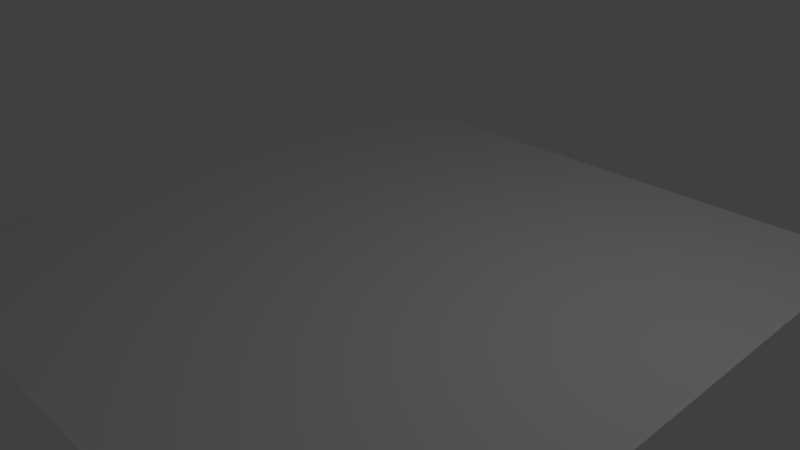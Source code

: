 # Source: vertexGroupPaint.blend  (saved by Blender 2.63.0; exported with 4.5.12 LTS)
import bpy
from mathutils import Matrix  # noqa: F401  (used for matrix-valued properties, if any)

bpy.ops.wm.read_factory_settings(use_empty=True)
scene = bpy.context.scene
scene.name = 'Scene'

# ---- collections
col_collection_1 = bpy.data.collections.new('Collection 1'); scene.collection.children.link(col_collection_1)

# ---- world
world_world = bpy.data.worlds.new('World'); scene.world = world_world
world_world.color = (0.05088, 0.05088, 0.05088)
world_world.use_sun_shadow = False
world_world.sun_shadow_jitter_overblur = 0.0
world_world.cycles.sampling_method = 'MANUAL'
world_world.cycles.sample_map_resolution = 256

# ---- cameras
cam_camera = bpy.data.cameras.new('Camera')
cam_camera.clip_end = 100.0
cam_camera.lens = 35.0
cam_camera.sensor_width = 32.0
cam_camera.sensor_height = 18.0
cam_camera.ortho_scale = 7.314
cam_camera.dof.focus_distance = 0.0
cam_camera.dof.aperture_fstop = 128.0

# ---- lights
light_lamp = bpy.data.lights.new('Lamp', 'POINT')
light_lamp.transmission_factor = 0.0
light_lamp.cutoff_distance = 30.0
light_lamp.energy = 100.0
light_lamp.shadow_buffer_clip_start = 1.001
light_lamp.shadow_soft_size = 1.0
light_lamp.shadow_maximum_resolution = 0.006
light_lamp.use_absolute_resolution = True
light_lamp.cycles.use_multiple_importance_sampling = False

# ---- meshes
me_plane = bpy.data.meshes.new('Plane')
me_plane.from_pydata([(1.0, -1.0, 0.0), (-1.0, -1.0, 0.0), (1.0, 1.0, 0.0), (-1.0, 1.0, 0.0), (0.8182, -1.0, 0.0), (0.6364, -1.0, 0.0), (0.4545, -1.0, 0.0), (0.2727, -1.0, 0.0), (0.09091, -1.0, 0.0), (-0.09091, -1.0, 0.0), (-0.2727, -1.0, 0.0), (-0.4545, -1.0, 0.0), (-0.6364, -1.0, 0.0), (-0.8182, -1.0, 0.0), (0.8182, 1.0, 0.0), (0.6364, 1.0, 0.0), (0.4545, 1.0, 0.0), (0.2727, 1.0, 0.0), (0.09091, 1.0, 0.0), (-0.09091, 1.0, 0.0), (-0.2727, 1.0, 0.0), (-0.4545, 1.0, 0.0), (-0.6364, 1.0, 0.0), (-0.8182, 1.0, 0.0), (-1.0, 0.8182, 0.0), (-1.0, 0.6364, 0.0), (-1.0, 0.4545, 0.0), (-1.0, 0.2727, 0.0), (-1.0, 0.09091, 0.0), (-1.0, -0.09091, 0.0), (-1.0, -0.2727, 0.0), (-1.0, -0.4545, 0.0), (-1.0, -0.6364, 0.0), (-1.0, -0.8182, 0.0), (1.0, -0.8182, 0.0), (1.0, -0.6364, 0.0), (1.0, -0.4545, 0.0), (1.0, -0.2727, 0.0), (1.0, -0.09091, 0.0), (1.0, 0.09091, 0.0), (1.0, 0.2727, 0.0), (1.0, 0.4545, 0.0), (1.0, 0.6364, 0.0), (1.0, 0.8182, 0.0), (0.8182, 0.8182, 0.0), (0.8182, 0.6364, 0.0), (0.8182, 0.4545, 0.0), (0.8182, 0.2727, 0.0), (0.8182, 0.09091, 0.0), (0.8182, -0.09091, 0.0), (0.8182, -0.2727, 0.0), (0.8182, -0.4545, 0.0), (0.8182, -0.6364, 0.0), (0.8182, -0.8182, 0.0), (0.6364, 0.8182, 0.0), (0.6364, 0.6364, 0.0), (0.6364, 0.4545, 0.0), (0.6364, 0.2727, 0.0), (0.6364, 0.09091, 0.0), (0.6364, -0.09091, 0.0), (0.6364, -0.2727, 0.0), (0.6364, -0.4545, 0.0), (0.6364, -0.6364, 0.0), (0.6364, -0.8182, 0.0), (0.4545, 0.8182, 0.0), (0.4545, 0.6364, 0.0), (0.4545, 0.4545, 0.0), (0.4545, 0.2727, 0.0), (0.4545, 0.09091, 0.0), (0.4545, -0.09091, 0.0), (0.4545, -0.2727, 0.0), (0.4545, -0.4545, 0.0), (0.4545, -0.6364, 0.0), (0.4545, -0.8182, 0.0), (0.2727, 0.8182, 0.0), (0.2727, 0.6364, 0.0), (0.2727, 0.4545, 0.0), (0.2727, 0.2727, 0.0), (0.2727, 0.09091, 0.0), (0.2727, -0.09091, 0.0), (0.2727, -0.2727, 0.0), (0.2727, -0.4545, 0.0), (0.2727, -0.6364, 0.0), (0.2727, -0.8182, 0.0), (0.09091, 0.8182, 0.0), (0.09091, 0.6364, 0.0), (0.09091, 0.4545, 0.0), (0.09091, 0.2727, 0.0), (0.09091, 0.09091, 0.0), (0.09091, -0.09091, 0.0), (0.09091, -0.2727, 0.0), (0.09091, -0.4545, 0.0), (0.09091, -0.6364, 0.0), (0.09091, -0.8182, 0.0), (-0.09091, 0.8182, 0.0), (-0.09091, 0.6364, 0.0), (-0.09091, 0.4545, 0.0), (-0.09091, 0.2727, 0.0), (-0.09091, 0.09091, 0.0), (-0.09091, -0.09091, 0.0), (-0.09091, -0.2727, 0.0), (-0.09091, -0.4545, 0.0), (-0.09091, -0.6364, 0.0), (-0.09091, -0.8182, 0.0), (-0.2727, 0.8182, 0.0), (-0.2727, 0.6364, 0.0), (-0.2727, 0.4545, 0.0), (-0.2727, 0.2727, 0.0), (-0.2727, 0.09091, 0.0), (-0.2727, -0.09091, 0.0), (-0.2727, -0.2727, 0.0), (-0.2727, -0.4545, 0.0), (-0.2727, -0.6364, 0.0), (-0.2727, -0.8182, 0.0), (-0.4545, 0.8182, 0.0), (-0.4545, 0.6364, 0.0), (-0.4545, 0.4545, 0.0), (-0.4545, 0.2727, 0.0), (-0.4545, 0.09091, 0.0), (-0.4545, -0.09091, 0.0), (-0.4545, -0.2727, 0.0), (-0.4545, -0.4545, 0.0), (-0.4545, -0.6364, 0.0), (-0.4545, -0.8182, 0.0), (-0.6364, 0.8182, 0.0), (-0.6364, 0.6364, 0.0), (-0.6364, 0.4545, 0.0), (-0.6364, 0.2727, 0.0), (-0.6364, 0.09091, 0.0), (-0.6364, -0.09091, 0.0), (-0.6364, -0.2727, 0.0), (-0.6364, -0.4545, 0.0), (-0.6364, -0.6364, 0.0), (-0.6364, -0.8182, 0.0), (-0.8182, 0.8182, 0.0), (-0.8182, 0.6364, 0.0), (-0.8182, 0.4545, 0.0), (-0.8182, 0.2727, 0.0), (-0.8182, 0.09091, 0.0), (-0.8182, -0.09091, 0.0), (-0.8182, -0.2727, 0.0), (-0.8182, -0.4545, 0.0), (-0.8182, -0.6364, 0.0), (-0.8182, -0.8182, 0.0), (-0.9091, -1.0, 0.0), (-0.9091, 1.0, 0.0), (-1.0, -0.9091, 0.0), (1.0, 0.9091, 0.0), (0.9091, -1.0, 0.0), (0.7273, -1.0, 0.0), (0.5455, -1.0, 0.0), (0.3636, -1.0, 0.0), (0.1818, -1.0, 0.0), (-2.235e-08, -1.0, 0.0), (-0.1818, -1.0, 0.0), (-0.3636, -1.0, 0.0), (-0.5455, -1.0, 0.0), (-0.7273, -1.0, 0.0), (0.9091, 1.0, 0.0), (0.7273, 1.0, 0.0), (0.5455, 1.0, 0.0), (0.3636, 1.0, 0.0), (0.1818, 1.0, 0.0), (-2.235e-08, 1.0, 0.0), (-0.1818, 1.0, 0.0), (-0.3636, 1.0, 0.0), (-0.5455, 1.0, 0.0), (-0.7273, 1.0, 0.0), (-1.0, 0.9091, 0.0), (-1.0, 0.7273, 0.0), (-1.0, 0.5455, 0.0), (-1.0, 0.3636, 0.0), (-1.0, 0.1818, 0.0), (-1.0, -2.235e-08, 0.0), (-1.0, -0.1818, 0.0), (-1.0, -0.3636, 0.0), (-1.0, -0.5455, 0.0), (-1.0, -0.7273, 0.0), (1.0, -0.9091, 0.0), (1.0, -0.7273, 0.0), (1.0, -0.5455, 0.0), (1.0, -0.3636, 0.0), (1.0, -0.1818, 0.0), (1.0, 2.235e-08, 0.0), (1.0, 0.1818, 0.0), (1.0, 0.3636, 0.0), (1.0, 0.5455, 0.0), (1.0, 0.7273, 0.0), (0.8182, -0.9091, 0.0), (0.8182, 0.9091, 0.0), (0.8182, 0.7273, 0.0), (0.8182, 0.5455, 0.0), (0.8182, 0.3636, 0.0), (0.8182, 0.1818, 0.0), (0.8182, -2.235e-08, 0.0), (0.8182, -0.1818, 0.0), (0.8182, -0.3636, 0.0), (0.8182, -0.5455, 0.0), (0.8182, -0.7273, 0.0), (0.6364, -0.9091, 0.0), (0.6364, 0.9091, 0.0), (0.6364, 0.7273, 0.0), (0.6364, 0.5455, 0.0), (0.6364, 0.3636, 0.0), (0.6364, 0.1818, 0.0), (0.6364, -2.235e-08, 0.0), (0.6364, -0.1818, 0.0), (0.6364, -0.3636, 0.0), (0.6364, -0.5455, 0.0), (0.6364, -0.7273, 0.0), (0.4545, -0.9091, 0.0), (0.4545, 0.9091, 0.0), (0.4545, 0.7273, 0.0), (0.4545, 0.5455, 0.0), (0.4545, 0.3636, 0.0), (0.4545, 0.1818, 0.0), (0.4545, -2.235e-08, 0.0), (0.4545, -0.1818, 0.0), (0.4545, -0.3636, 0.0), (0.4545, -0.5455, 0.0), (0.4545, -0.7273, 0.0), (0.2727, -0.9091, 0.0), (0.2727, 0.9091, 0.0), (0.2727, 0.7273, 0.0), (0.2727, 0.5455, 0.0), (0.2727, 0.3636, 0.0), (0.2727, 0.1818, 0.0), (0.2727, -2.235e-08, 0.0), (0.2727, -0.1818, 0.0), (0.2727, -0.3636, 0.0), (0.2727, -0.5455, 0.0), (0.2727, -0.7273, 0.0), (0.09091, -0.9091, 0.0), (0.09091, 0.9091, 0.0), (0.09091, 0.7273, 0.0), (0.09091, 0.5455, 0.0), (0.09091, 0.3636, 0.0), (0.09091, 0.1818, 0.0), (0.09091, -2.235e-08, 0.0), (0.09091, -0.1818, 0.0), (0.09091, -0.3636, 0.0), (0.09091, -0.5455, 0.0), (0.09091, -0.7273, 0.0), (-0.09091, -0.9091, 0.0), (-0.09091, 0.9091, 0.0), (-0.09091, 0.7273, 0.0), (-0.09091, 0.5455, 0.0), (-0.09091, 0.3636, 0.0), (-0.09091, 0.1818, 0.0), (-0.09091, -2.235e-08, 0.0), (-0.09091, -0.1818, 0.0), (-0.09091, -0.3636, 0.0), (-0.09091, -0.5455, 0.0), (-0.09091, -0.7273, 0.0), (-0.2727, -0.9091, 0.0), (-0.2727, 0.9091, 0.0), (-0.2727, 0.7273, 0.0), (-0.2727, 0.5455, 0.0), (-0.2727, 0.3636, 0.0), (-0.2727, 0.1818, 0.0), (-0.2727, -2.235e-08, 0.0), (-0.2727, -0.1818, 0.0), (-0.2727, -0.3636, 0.0), (-0.2727, -0.5455, 0.0), (-0.2727, -0.7273, 0.0), (-0.4545, -0.9091, 0.0), (-0.4545, 0.9091, 0.0), (-0.4545, 0.7273, 0.0), (-0.4545, 0.5455, 0.0), (-0.4545, 0.3636, 0.0), (-0.4545, 0.1818, 0.0), (-0.4545, -2.235e-08, 0.0), (-0.4545, -0.1818, 0.0), (-0.4545, -0.3636, 0.0), (-0.4545, -0.5455, 0.0), (-0.4545, -0.7273, 0.0), (-0.6364, -0.9091, 0.0), (-0.6364, 0.9091, 0.0), (-0.6364, 0.7273, 0.0), (-0.6364, 0.5455, 0.0), (-0.6364, 0.3636, 0.0), (-0.6364, 0.1818, 0.0), (-0.6364, -2.235e-08, 0.0), (-0.6364, -0.1818, 0.0), (-0.6364, -0.3636, 0.0), (-0.6364, -0.5455, 0.0), (-0.6364, -0.7273, 0.0), (-0.8182, -0.9091, 0.0), (-0.8182, 0.9091, 0.0), (-0.8182, 0.7273, 0.0), (-0.8182, 0.5455, 0.0), (-0.8182, 0.3636, 0.0), (-0.8182, 0.1818, 0.0), (-0.8182, -2.235e-08, 0.0), (-0.8182, -0.1818, 0.0), (-0.8182, -0.3636, 0.0), (-0.8182, -0.5455, 0.0), (-0.8182, -0.7273, 0.0), (0.9091, 0.8182, 0.0), (0.9091, 0.6364, 0.0), (0.9091, 0.4545, 0.0), (0.9091, 0.2727, 0.0), (0.9091, 0.09091, 0.0), (0.9091, -0.09091, 0.0), (0.9091, -0.2727, 0.0), (0.9091, -0.4545, 0.0), (0.9091, -0.6364, 0.0), (0.9091, -0.8182, 0.0), (0.7273, 0.8182, 0.0), (0.7273, 0.6364, 0.0), (0.7273, 0.4545, 0.0), (0.7273, 0.2727, 0.0), (0.7273, 0.09091, 0.0), (0.7273, -0.09091, 0.0), (0.7273, -0.2727, 0.0), (0.7273, -0.4545, 0.0), (0.7273, -0.6364, 0.0), (0.7273, -0.8182, 0.0), (0.5455, 0.8182, 0.0), (0.5455, 0.6364, 0.0), (0.5455, 0.4545, 0.0), (0.5455, 0.2727, 0.0), (0.5455, 0.09091, 0.0), (0.5455, -0.09091, 0.0), (0.5455, -0.2727, 0.0), (0.5455, -0.4545, 0.0), (0.5455, -0.6364, 0.0), (0.5455, -0.8182, 0.0), (0.3636, 0.8182, 0.0), (0.3636, 0.6364, 0.0), (0.3636, 0.4545, 0.0), (0.3636, 0.2727, 0.0), (0.3636, 0.09091, 0.0), (0.3636, -0.09091, 0.0), (0.3636, -0.2727, 0.0), (0.3636, -0.4545, 0.0), (0.3636, -0.6364, 0.0), (0.3636, -0.8182, 0.0), (0.1818, 0.8182, 0.0), (0.1818, 0.6364, 0.0), (0.1818, 0.4545, 0.0), (0.1818, 0.2727, 0.0), (0.1818, 0.09091, 0.0), (0.1818, -0.09091, 0.0), (0.1818, -0.2727, 0.0), (0.1818, -0.4545, 0.0), (0.1818, -0.6364, 0.0), (0.1818, -0.8182, 0.0), (-2.235e-08, 0.8182, 0.0), (-2.235e-08, 0.6364, 0.0), (-2.235e-08, 0.4545, 0.0), (-2.235e-08, 0.2727, 0.0), (-2.235e-08, 0.09091, 0.0), (-2.235e-08, -0.09091, 0.0), (-2.235e-08, -0.2727, 0.0), (-2.235e-08, -0.4545, 0.0), (-2.235e-08, -0.6364, 0.0), (-2.235e-08, -0.8182, 0.0), (-0.1818, 0.8182, 0.0), (-0.1818, 0.6364, 0.0), (-0.1818, 0.4545, 0.0), (-0.1818, 0.2727, 0.0), (-0.1818, 0.09091, 0.0), (-0.1818, -0.09091, 0.0), (-0.1818, -0.2727, 0.0), (-0.1818, -0.4545, 0.0), (-0.1818, -0.6364, 0.0), (-0.1818, -0.8182, 0.0), (-0.3636, 0.8182, 0.0), (-0.3636, 0.6364, 0.0), (-0.3636, 0.4545, 0.0), (-0.3636, 0.2727, 0.0), (-0.3636, 0.09091, 0.0), (-0.3636, -0.09091, 0.0), (-0.3636, -0.2727, 0.0), (-0.3636, -0.4545, 0.0), (-0.3636, -0.6364, 0.0), (-0.3636, -0.8182, 0.0), (-0.5455, 0.8182, 0.0), (-0.5455, 0.6364, 0.0), (-0.5455, 0.4545, 0.0), (-0.5455, 0.2727, 0.0), (-0.5455, 0.09091, 0.0), (-0.5455, -0.09091, 0.0), (-0.5455, -0.2727, 0.0), (-0.5455, -0.4545, 0.0), (-0.5455, -0.6364, 0.0), (-0.5455, -0.8182, 0.0), (-0.7273, 0.8182, 0.0), (-0.7273, 0.6364, 0.0), (-0.7273, 0.4545, 0.0), (-0.7273, 0.2727, 0.0), (-0.7273, 0.09091, 0.0), (-0.7273, -0.09091, 0.0), (-0.7273, -0.2727, 0.0), (-0.7273, -0.4545, 0.0), (-0.7273, -0.6364, 0.0), (-0.7273, -0.8182, 0.0), (-0.9091, 0.8182, 0.0), (-0.9091, 0.6364, 0.0), (-0.9091, 0.4545, 0.0), (-0.9091, 0.2727, 0.0), (-0.9091, 0.09091, 0.0), (-0.9091, -0.09091, 0.0), (-0.9091, -0.2727, 0.0), (-0.9091, -0.4545, 0.0), (-0.9091, -0.6364, 0.0), (-0.9091, -0.8182, 0.0), (-0.9091, -0.9091, 0.0), (0.9091, -0.9091, 0.0), (0.7273, -0.9091, 0.0), (0.5455, -0.9091, 0.0), (0.3636, -0.9091, 0.0), (0.1818, -0.9091, 0.0), (-2.235e-08, -0.9091, 0.0), (-0.1818, -0.9091, 0.0), (-0.3636, -0.9091, 0.0), (-0.5455, -0.9091, 0.0), (-0.7273, -0.9091, 0.0), (0.9091, 0.9091, 0.0), (0.9091, 0.7273, 0.0), (0.9091, 0.5455, 0.0), (0.9091, 0.3636, 0.0), (0.9091, 0.1818, 0.0), (0.9091, 0.0, 0.0), (0.9091, -0.1818, 0.0), (0.9091, -0.3636, 0.0), (0.9091, -0.5455, 0.0), (0.9091, -0.7273, 0.0), (0.7273, 0.9091, 0.0), (0.7273, 0.7273, 0.0), (0.7273, 0.5455, 0.0), (0.7273, 0.3636, 0.0), (0.7273, 0.1818, 0.0), (0.7273, -2.235e-08, 0.0), (0.7273, -0.1818, 0.0), (0.7273, -0.3636, 0.0), (0.7273, -0.5455, 0.0), (0.7273, -0.7273, 0.0), (0.5455, 0.9091, 0.0), (0.5455, 0.7273, 0.0), (0.5455, 0.5455, 0.0), (0.5455, 0.3636, 0.0), (0.5455, 0.1818, 0.0), (0.5455, -2.235e-08, 0.0), (0.5455, -0.1818, 0.0), (0.5455, -0.3636, 0.0), (0.5455, -0.5455, 0.0), (0.5455, -0.7273, 0.0), (0.3636, 0.9091, 0.0), (0.3636, 0.7273, 0.0), (0.3636, 0.5455, 0.0), (0.3636, 0.3636, 0.0), (0.3636, 0.1818, 0.0), (0.3636, -2.235e-08, 0.0), (0.3636, -0.1818, 0.0), (0.3636, -0.3636, 0.0), (0.3636, -0.5455, 0.0), (0.3636, -0.7273, 0.0), (0.1818, 0.9091, 0.0), (0.1818, 0.7273, 0.0), (0.1818, 0.5455, 0.0), (0.1818, 0.3636, 0.0), (0.1818, 0.1818, 0.0), (0.1818, -2.235e-08, 0.0), (0.1818, -0.1818, 0.0), (0.1818, -0.3636, 0.0), (0.1818, -0.5455, 0.0), (0.1818, -0.7273, 0.0), (-2.235e-08, 0.9091, 0.0), (-2.235e-08, 0.7273, 0.0), (-2.235e-08, 0.5455, 0.0), (-2.235e-08, 0.3636, 0.0), (-2.235e-08, 0.1818, 0.0), (-2.235e-08, -2.235e-08, 0.0), (-2.235e-08, -0.1818, 0.0), (-2.235e-08, -0.3636, 0.0), (-2.235e-08, -0.5455, 0.0), (-2.235e-08, -0.7273, 0.0), (-0.1818, 0.9091, 0.0), (-0.1818, 0.7273, 0.0), (-0.1818, 0.5455, 0.0), (-0.1818, 0.3636, 0.0), (-0.1818, 0.1818, 0.0), (-0.1818, -2.235e-08, 0.0), (-0.1818, -0.1818, 0.0), (-0.1818, -0.3636, 0.0), (-0.1818, -0.5455, 0.0), (-0.1818, -0.7273, 0.0), (-0.3636, 0.9091, 0.0), (-0.3636, 0.7273, 0.0), (-0.3636, 0.5455, 0.0), (-0.3636, 0.3636, 0.0), (-0.3636, 0.1818, 0.0), (-0.3636, -2.235e-08, 0.0), (-0.3636, -0.1818, 0.0), (-0.3636, -0.3636, 0.0), (-0.3636, -0.5455, 0.0), (-0.3636, -0.7273, 0.0), (-0.5455, 0.9091, 0.0), (-0.5455, 0.7273, 0.0), (-0.5455, 0.5455, 0.0), (-0.5455, 0.3636, 0.0), (-0.5455, 0.1818, 0.0), (-0.5455, -2.235e-08, 0.0), (-0.5455, -0.1818, 0.0), (-0.5455, -0.3636, 0.0), (-0.5455, -0.5455, 0.0), (-0.5455, -0.7273, 0.0), (-0.7273, 0.9091, 0.0), (-0.7273, 0.7273, 0.0), (-0.7273, 0.5455, 0.0), (-0.7273, 0.3636, 0.0), (-0.7273, 0.1818, 0.0), (-0.7273, -2.235e-08, 0.0), (-0.7273, -0.1818, 0.0), (-0.7273, -0.3636, 0.0), (-0.7273, -0.5455, 0.0), (-0.7273, -0.7273, 0.0), (-0.9091, 0.9091, 0.0), (-0.9091, 0.7273, 0.0), (-0.9091, 0.5455, 0.0), (-0.9091, 0.3636, 0.0), (-0.9091, 0.1818, 0.0), (-0.9091, -2.235e-08, 0.0), (-0.9091, -0.1818, 0.0), (-0.9091, -0.3636, 0.0), (-0.9091, -0.5455, 0.0), (-0.9091, -0.7273, 0.0)], [], [(408, 146, 1, 144), (409, 188, 4, 148), (410, 199, 5, 149), (411, 210, 6, 150), (412, 221, 7, 151), (413, 232, 8, 152), (414, 243, 9, 153), (415, 254, 10, 154), (416, 265, 11, 155), (417, 276, 12, 156), (418, 287, 13, 157), (419, 189, 44, 298), (420, 190, 45, 299), (421, 191, 46, 300), (422, 192, 47, 301), (423, 193, 48, 302), (424, 194, 49, 303), (425, 195, 50, 304), (426, 196, 51, 305), (427, 197, 52, 306), (428, 198, 53, 307), (429, 200, 54, 308), (430, 201, 55, 309), (431, 202, 56, 310), (432, 203, 57, 311), (433, 204, 58, 312), (434, 205, 59, 313), (435, 206, 60, 314), (436, 207, 61, 315), (437, 208, 62, 316), (438, 209, 63, 317), (439, 211, 64, 318), (440, 212, 65, 319), (441, 213, 66, 320), (442, 214, 67, 321), (443, 215, 68, 322), (444, 216, 69, 323), (445, 217, 70, 324), (446, 218, 71, 325), (447, 219, 72, 326), (448, 220, 73, 327), (449, 222, 74, 328), (450, 223, 75, 329), (451, 224, 76, 330), (452, 225, 77, 331), (453, 226, 78, 332), (454, 227, 79, 333), (455, 228, 80, 334), (456, 229, 81, 335), (457, 230, 82, 336), (458, 231, 83, 337), (459, 233, 84, 338), (460, 234, 85, 339), (461, 235, 86, 340), (462, 236, 87, 341), (463, 237, 88, 342), (464, 238, 89, 343), (465, 239, 90, 344), (466, 240, 91, 345), (467, 241, 92, 346), (468, 242, 93, 347), (469, 244, 94, 348), (470, 245, 95, 349), (471, 246, 96, 350), (472, 247, 97, 351), (473, 248, 98, 352), (474, 249, 99, 353), (475, 250, 100, 354), (476, 251, 101, 355), (477, 252, 102, 356), (478, 253, 103, 357), (479, 255, 104, 358), (480, 256, 105, 359), (481, 257, 106, 360), (482, 258, 107, 361), (483, 259, 108, 362), (484, 260, 109, 363), (485, 261, 110, 364), (486, 262, 111, 365), (487, 263, 112, 366), (488, 264, 113, 367), (489, 266, 114, 368), (490, 267, 115, 369), (491, 268, 116, 370), (492, 269, 117, 371), (493, 270, 118, 372), (494, 271, 119, 373), (495, 272, 120, 374), (496, 273, 121, 375), (497, 274, 122, 376), (498, 275, 123, 377), (499, 277, 124, 378), (500, 278, 125, 379), (501, 279, 126, 380), (502, 280, 127, 381), (503, 281, 128, 382), (504, 282, 129, 383), (505, 283, 130, 384), (506, 284, 131, 385), (507, 285, 132, 386), (508, 286, 133, 387), (509, 288, 134, 388), (510, 289, 135, 389), (511, 290, 136, 390), (512, 291, 137, 391), (513, 292, 138, 392), (514, 293, 139, 393), (515, 294, 140, 394), (516, 295, 141, 395), (517, 296, 142, 396), (518, 297, 143, 397), (519, 168, 24, 398), (520, 169, 25, 399), (521, 170, 26, 400), (522, 171, 27, 401), (523, 172, 28, 402), (524, 173, 29, 403), (525, 174, 30, 404), (526, 175, 31, 405), (527, 176, 32, 406), (528, 177, 33, 407), (287, 408, 144, 13), (143, 407, 408, 287), (407, 33, 146, 408), (178, 409, 148, 0), (34, 307, 409, 178), (307, 53, 188, 409), (188, 410, 149, 4), (53, 317, 410, 188), (317, 63, 199, 410), (199, 411, 150, 5), (63, 327, 411, 199), (327, 73, 210, 411), (210, 412, 151, 6), (73, 337, 412, 210), (337, 83, 221, 412), (221, 413, 152, 7), (83, 347, 413, 221), (347, 93, 232, 413), (232, 414, 153, 8), (93, 357, 414, 232), (357, 103, 243, 414), (243, 415, 154, 9), (103, 367, 415, 243), (367, 113, 254, 415), (254, 416, 155, 10), (113, 377, 416, 254), (377, 123, 265, 416), (265, 417, 156, 11), (123, 387, 417, 265), (387, 133, 276, 417), (276, 418, 157, 12), (133, 397, 418, 276), (397, 143, 287, 418), (147, 419, 298, 43), (2, 158, 419, 147), (158, 14, 189, 419), (187, 420, 299, 42), (43, 298, 420, 187), (298, 44, 190, 420), (186, 421, 300, 41), (42, 299, 421, 186), (299, 45, 191, 421), (185, 422, 301, 40), (41, 300, 422, 185), (300, 46, 192, 422), (184, 423, 302, 39), (40, 301, 423, 184), (301, 47, 193, 423), (183, 424, 303, 38), (39, 302, 424, 183), (302, 48, 194, 424), (182, 425, 304, 37), (38, 303, 425, 182), (303, 49, 195, 425), (181, 426, 305, 36), (37, 304, 426, 181), (304, 50, 196, 426), (180, 427, 306, 35), (36, 305, 427, 180), (305, 51, 197, 427), (179, 428, 307, 34), (35, 306, 428, 179), (306, 52, 198, 428), (189, 429, 308, 44), (14, 159, 429, 189), (159, 15, 200, 429), (190, 430, 309, 45), (44, 308, 430, 190), (308, 54, 201, 430), (191, 431, 310, 46), (45, 309, 431, 191), (309, 55, 202, 431), (192, 432, 311, 47), (46, 310, 432, 192), (310, 56, 203, 432), (193, 433, 312, 48), (47, 311, 433, 193), (311, 57, 204, 433), (194, 434, 313, 49), (48, 312, 434, 194), (312, 58, 205, 434), (195, 435, 314, 50), (49, 313, 435, 195), (313, 59, 206, 435), (196, 436, 315, 51), (50, 314, 436, 196), (314, 60, 207, 436), (197, 437, 316, 52), (51, 315, 437, 197), (315, 61, 208, 437), (198, 438, 317, 53), (52, 316, 438, 198), (316, 62, 209, 438), (200, 439, 318, 54), (15, 160, 439, 200), (160, 16, 211, 439), (201, 440, 319, 55), (54, 318, 440, 201), (318, 64, 212, 440), (202, 441, 320, 56), (55, 319, 441, 202), (319, 65, 213, 441), (203, 442, 321, 57), (56, 320, 442, 203), (320, 66, 214, 442), (204, 443, 322, 58), (57, 321, 443, 204), (321, 67, 215, 443), (205, 444, 323, 59), (58, 322, 444, 205), (322, 68, 216, 444), (206, 445, 324, 60), (59, 323, 445, 206), (323, 69, 217, 445), (207, 446, 325, 61), (60, 324, 446, 207), (324, 70, 218, 446), (208, 447, 326, 62), (61, 325, 447, 208), (325, 71, 219, 447), (209, 448, 327, 63), (62, 326, 448, 209), (326, 72, 220, 448), (211, 449, 328, 64), (16, 161, 449, 211), (161, 17, 222, 449), (212, 450, 329, 65), (64, 328, 450, 212), (328, 74, 223, 450), (213, 451, 330, 66), (65, 329, 451, 213), (329, 75, 224, 451), (214, 452, 331, 67), (66, 330, 452, 214), (330, 76, 225, 452), (215, 453, 332, 68), (67, 331, 453, 215), (331, 77, 226, 453), (216, 454, 333, 69), (68, 332, 454, 216), (332, 78, 227, 454), (217, 455, 334, 70), (69, 333, 455, 217), (333, 79, 228, 455), (218, 456, 335, 71), (70, 334, 456, 218), (334, 80, 229, 456), (219, 457, 336, 72), (71, 335, 457, 219), (335, 81, 230, 457), (220, 458, 337, 73), (72, 336, 458, 220), (336, 82, 231, 458), (222, 459, 338, 74), (17, 162, 459, 222), (162, 18, 233, 459), (223, 460, 339, 75), (74, 338, 460, 223), (338, 84, 234, 460), (224, 461, 340, 76), (75, 339, 461, 224), (339, 85, 235, 461), (225, 462, 341, 77), (76, 340, 462, 225), (340, 86, 236, 462), (226, 463, 342, 78), (77, 341, 463, 226), (341, 87, 237, 463), (227, 464, 343, 79), (78, 342, 464, 227), (342, 88, 238, 464), (228, 465, 344, 80), (79, 343, 465, 228), (343, 89, 239, 465), (229, 466, 345, 81), (80, 344, 466, 229), (344, 90, 240, 466), (230, 467, 346, 82), (81, 345, 467, 230), (345, 91, 241, 467), (231, 468, 347, 83), (82, 346, 468, 231), (346, 92, 242, 468), (233, 469, 348, 84), (18, 163, 469, 233), (163, 19, 244, 469), (234, 470, 349, 85), (84, 348, 470, 234), (348, 94, 245, 470), (235, 471, 350, 86), (85, 349, 471, 235), (349, 95, 246, 471), (236, 472, 351, 87), (86, 350, 472, 236), (350, 96, 247, 472), (237, 473, 352, 88), (87, 351, 473, 237), (351, 97, 248, 473), (238, 474, 353, 89), (88, 352, 474, 238), (352, 98, 249, 474), (239, 475, 354, 90), (89, 353, 475, 239), (353, 99, 250, 475), (240, 476, 355, 91), (90, 354, 476, 240), (354, 100, 251, 476), (241, 477, 356, 92), (91, 355, 477, 241), (355, 101, 252, 477), (242, 478, 357, 93), (92, 356, 478, 242), (356, 102, 253, 478), (244, 479, 358, 94), (19, 164, 479, 244), (164, 20, 255, 479), (245, 480, 359, 95), (94, 358, 480, 245), (358, 104, 256, 480), (246, 481, 360, 96), (95, 359, 481, 246), (359, 105, 257, 481), (247, 482, 361, 97), (96, 360, 482, 247), (360, 106, 258, 482), (248, 483, 362, 98), (97, 361, 483, 248), (361, 107, 259, 483), (249, 484, 363, 99), (98, 362, 484, 249), (362, 108, 260, 484), (250, 485, 364, 100), (99, 363, 485, 250), (363, 109, 261, 485), (251, 486, 365, 101), (100, 364, 486, 251), (364, 110, 262, 486), (252, 487, 366, 102), (101, 365, 487, 252), (365, 111, 263, 487), (253, 488, 367, 103), (102, 366, 488, 253), (366, 112, 264, 488), (255, 489, 368, 104), (20, 165, 489, 255), (165, 21, 266, 489), (256, 490, 369, 105), (104, 368, 490, 256), (368, 114, 267, 490), (257, 491, 370, 106), (105, 369, 491, 257), (369, 115, 268, 491), (258, 492, 371, 107), (106, 370, 492, 258), (370, 116, 269, 492), (259, 493, 372, 108), (107, 371, 493, 259), (371, 117, 270, 493), (260, 494, 373, 109), (108, 372, 494, 260), (372, 118, 271, 494), (261, 495, 374, 110), (109, 373, 495, 261), (373, 119, 272, 495), (262, 496, 375, 111), (110, 374, 496, 262), (374, 120, 273, 496), (263, 497, 376, 112), (111, 375, 497, 263), (375, 121, 274, 497), (264, 498, 377, 113), (112, 376, 498, 264), (376, 122, 275, 498), (266, 499, 378, 114), (21, 166, 499, 266), (166, 22, 277, 499), (267, 500, 379, 115), (114, 378, 500, 267), (378, 124, 278, 500), (268, 501, 380, 116), (115, 379, 501, 268), (379, 125, 279, 501), (269, 502, 381, 117), (116, 380, 502, 269), (380, 126, 280, 502), (270, 503, 382, 118), (117, 381, 503, 270), (381, 127, 281, 503), (271, 504, 383, 119), (118, 382, 504, 271), (382, 128, 282, 504), (272, 505, 384, 120), (119, 383, 505, 272), (383, 129, 283, 505), (273, 506, 385, 121), (120, 384, 506, 273), (384, 130, 284, 506), (274, 507, 386, 122), (121, 385, 507, 274), (385, 131, 285, 507), (275, 508, 387, 123), (122, 386, 508, 275), (386, 132, 286, 508), (277, 509, 388, 124), (22, 167, 509, 277), (167, 23, 288, 509), (278, 510, 389, 125), (124, 388, 510, 278), (388, 134, 289, 510), (279, 511, 390, 126), (125, 389, 511, 279), (389, 135, 290, 511), (280, 512, 391, 127), (126, 390, 512, 280), (390, 136, 291, 512), (281, 513, 392, 128), (127, 391, 513, 281), (391, 137, 292, 513), (282, 514, 393, 129), (128, 392, 514, 282), (392, 138, 293, 514), (283, 515, 394, 130), (129, 393, 515, 283), (393, 139, 294, 515), (284, 516, 395, 131), (130, 394, 516, 284), (394, 140, 295, 516), (285, 517, 396, 132), (131, 395, 517, 285), (395, 141, 296, 517), (286, 518, 397, 133), (132, 396, 518, 286), (396, 142, 297, 518), (288, 519, 398, 134), (23, 145, 519, 288), (145, 3, 168, 519), (289, 520, 399, 135), (134, 398, 520, 289), (398, 24, 169, 520), (290, 521, 400, 136), (135, 399, 521, 290), (399, 25, 170, 521), (291, 522, 401, 137), (136, 400, 522, 291), (400, 26, 171, 522), (292, 523, 402, 138), (137, 401, 523, 292), (401, 27, 172, 523), (293, 524, 403, 139), (138, 402, 524, 293), (402, 28, 173, 524), (294, 525, 404, 140), (139, 403, 525, 294), (403, 29, 174, 525), (295, 526, 405, 141), (140, 404, 526, 295), (404, 30, 175, 526), (296, 527, 406, 142), (141, 405, 527, 296), (405, 31, 176, 527), (297, 528, 407, 143), (142, 406, 528, 297), (406, 32, 177, 528)])
me_plane.use_remesh_preserve_volume = False
me_plane.use_remesh_preserve_attributes = False
me_plane.use_mirror_vertex_groups = False
me_plane.update()

# ---- objects
ob_plane = bpy.data.objects.new('Plane', me_plane)
ob_lamp = bpy.data.objects.new('Lamp', light_lamp)
ob_camera = bpy.data.objects.new('Camera', cam_camera)

# ---- transforms, parenting, visibility, modifiers, constraints
ob_plane.location = (0.0, 0.0, 0.0)
ob_plane.scale = (4.414, 4.414, 4.414)
ob_plane.lineart.crease_threshold = 0.0
_vg = ob_plane.vertex_groups.new(name='Grass')
_m = ob_plane.modifiers.new('ParticleSystem 1', 'PARTICLE_SYSTEM')
ob_lamp.location = (4.076, 1.005, 5.904)
ob_lamp.rotation_euler = (0.6503, 0.05522, 1.866)
ob_lamp.lock_rotations_4d = False
ob_lamp.empty_display_type = 'ARROWS'
ob_lamp.color = (0.0, 0.0, 0.0, 0.0)
ob_lamp.lineart.crease_threshold = 0.0
ob_camera.location = (7.481, -6.508, 5.344)
ob_camera.rotation_euler = (1.109, 0.01082, 0.8149)
ob_camera.lock_rotations_4d = False
ob_camera.empty_display_type = 'ARROWS'
ob_camera.color = (0.0, 0.0, 0.0, 0.0)
ob_camera.display_type = 'WIRE'
ob_camera.lineart.crease_threshold = 0.0

# ---- collection membership
col_collection_1.objects.link(ob_plane)
col_collection_1.objects.link(ob_lamp)
col_collection_1.objects.link(ob_camera)

# ---- scene / render settings (as saved in the file)
scene.camera = ob_camera
scene.frame_start = 1; scene.frame_end = 250; scene.frame_set(1)
scene.render.engine = 'BLENDER_EEVEE_NEXT'
scene.render.image_settings.color_mode = 'RGB'
scene.render.image_settings.compression = 90
scene.render.resolution_percentage = 50
scene.render.dither_intensity = 0.0
scene.render.bake_margin = 2
scene.render.bake_bias = 0.0
scene.cycles.use_denoising = False
scene.cycles.samples = 10
scene.cycles.sampling_pattern = 'TABULATED_SOBOL'
scene.cycles.light_sampling_threshold = 0.0
scene.cycles.use_adaptive_sampling = False
scene.cycles.use_light_tree = False
scene.cycles.blur_glossy = 0.0
scene.cycles.volume_bounces = 1
scene.cycles.pixel_filter_type = 'GAUSSIAN'
scene.cycles.sample_clamp_indirect = 0.0
scene.view_settings.view_transform = 'Standard'
bpy.context.view_layer.update()
